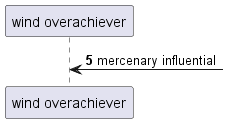

The diagram above was rendered by PlantUML. Its source (embedded in the PNG):
@startuml
participant "wind overachiever" as 0
autonumber 5 6
0 <-] : mercenary influential
@enduml